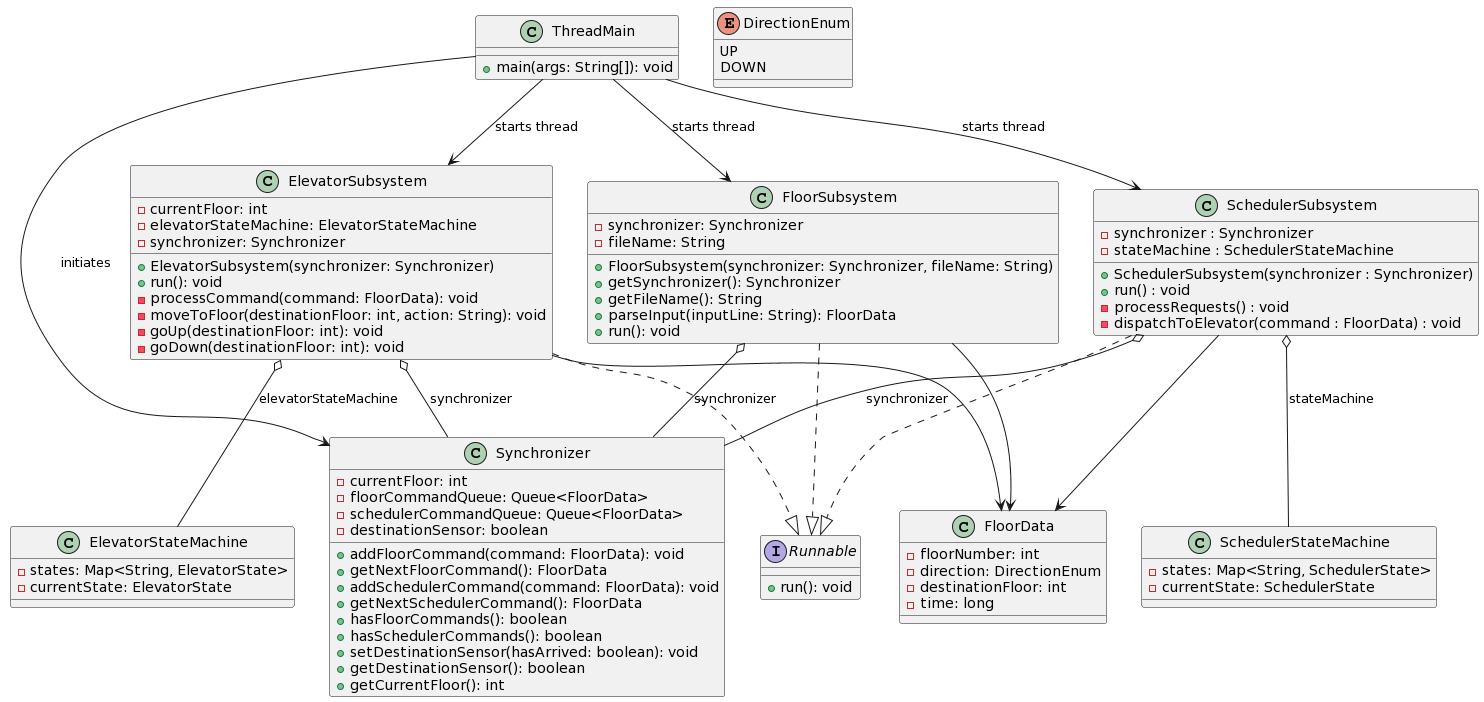

The diagram above was rendered by PlantUML. Its source (embedded in the PNG):
@startuml
class FloorData {
  - floorNumber: int
  - direction: DirectionEnum
  - destinationFloor: int
  - time: long
}

class ThreadMain {
  +main(args: String[]): void
}

ThreadMain -down-> Synchronizer : initiates
ThreadMain -down-> FloorSubsystem : starts thread
ThreadMain -down-> ElevatorSubsystem : starts thread
ThreadMain -down-> SchedulerSubsystem : starts thread

enum DirectionEnum {
  UP
  DOWN
}
class Synchronizer {
  -currentFloor: int
  -floorCommandQueue: Queue<FloorData>
  -schedulerCommandQueue: Queue<FloorData>
  -destinationSensor: boolean
  +addFloorCommand(command: FloorData): void
  +getNextFloorCommand(): FloorData
  +addSchedulerCommand(command: FloorData): void
  +getNextSchedulerCommand(): FloorData
  +hasFloorCommands(): boolean
  +hasSchedulerCommands(): boolean
  +setDestinationSensor(hasArrived: boolean): void
  +getDestinationSensor(): boolean
  +getCurrentFloor(): int
}

class FloorSubsystem {
  -synchronizer: Synchronizer
  -fileName: String
  +FloorSubsystem(synchronizer: Synchronizer, fileName: String)
  +getSynchronizer(): Synchronizer
  +getFileName(): String
  +parseInput(inputLine: String): FloorData
  +run(): void
}

class SchedulerSubsystem {
  -synchronizer : Synchronizer
  -stateMachine : SchedulerStateMachine

  +SchedulerSubsystem(synchronizer : Synchronizer)
  +run() : void
  -processRequests() : void
  -dispatchToElevator(command : FloorData) : void
}

class SchedulerStateMachine {
  - states: Map<String, SchedulerState>
  - currentState: SchedulerState
}
class ElevatorSubsystem {
  -currentFloor: int
  -elevatorStateMachine: ElevatorStateMachine
  -synchronizer: Synchronizer
  +ElevatorSubsystem(synchronizer: Synchronizer)
  +run(): void
  -processCommand(command: FloorData): void
  -moveToFloor(destinationFloor: int, action: String): void
  -goUp(destinationFloor: int): void
  -goDown(destinationFloor: int): void
}

 
class ElevatorStateMachine {
  -states: Map<String, ElevatorState>
  -currentState: ElevatorState
}


interface Runnable {
  +run(): void
}



FloorSubsystem ..|> Runnable
ElevatorSubsystem ..|> Runnable
SchedulerSubsystem ..|> Runnable

FloorSubsystem o-- Synchronizer : synchronizer
ElevatorSubsystem o-- Synchronizer : synchronizer
SchedulerSubsystem o-- Synchronizer : synchronizer

SchedulerSubsystem o-- SchedulerStateMachine : stateMachine
ElevatorSubsystem o-- ElevatorStateMachine : elevatorStateMachine

SchedulerSubsystem -->   FloorData
ElevatorSubsystem -->    FloorData
FloorSubsystem -->   FloorData
@enduml